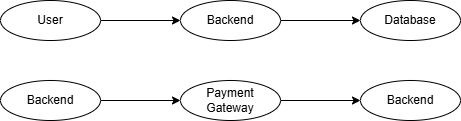

The diagram above was exported from draw.io. Its source (the exported page's mxGraphModel, read from the mxfile embedded in the PNG):
<mxGraphModel dx="778" dy="454" grid="1" gridSize="10" guides="1" tooltips="1" connect="1" arrows="1" fold="1" page="1" pageScale="1" pageWidth="850" pageHeight="1100" math="0" shadow="0">
  <root>
    <mxCell id="0" />
    <mxCell id="1" parent="0" />
    <mxCell id="fWGxtreOSvd_I2SyTV1s-3" edge="1" parent="1" source="fWGxtreOSvd_I2SyTV1s-1" style="edgeStyle=orthogonalEdgeStyle;rounded=0;orthogonalLoop=1;jettySize=auto;html=1;" target="fWGxtreOSvd_I2SyTV1s-2" value="">
      <mxGeometry relative="1" as="geometry" />
    </mxCell>
    <mxCell id="fWGxtreOSvd_I2SyTV1s-1" parent="1" style="ellipse;whiteSpace=wrap;html=1;align=center;" value="User" vertex="1">
      <mxGeometry height="40" width="100" x="120" y="160" as="geometry" />
    </mxCell>
    <mxCell id="fWGxtreOSvd_I2SyTV1s-5" edge="1" parent="1" source="fWGxtreOSvd_I2SyTV1s-2" style="edgeStyle=orthogonalEdgeStyle;rounded=0;orthogonalLoop=1;jettySize=auto;html=1;" target="fWGxtreOSvd_I2SyTV1s-4" value="">
      <mxGeometry relative="1" as="geometry" />
    </mxCell>
    <mxCell id="fWGxtreOSvd_I2SyTV1s-2" parent="1" style="ellipse;whiteSpace=wrap;html=1;align=center;" value="Backend" vertex="1">
      <mxGeometry height="40" width="100" x="300" y="160" as="geometry" />
    </mxCell>
    <mxCell id="fWGxtreOSvd_I2SyTV1s-4" parent="1" style="ellipse;whiteSpace=wrap;html=1;align=center;" value="Database" vertex="1">
      <mxGeometry height="40" width="100" x="480" y="160" as="geometry" />
    </mxCell>
    <mxCell id="fWGxtreOSvd_I2SyTV1s-8" edge="1" parent="1" source="fWGxtreOSvd_I2SyTV1s-6" style="edgeStyle=orthogonalEdgeStyle;rounded=0;orthogonalLoop=1;jettySize=auto;html=1;" target="fWGxtreOSvd_I2SyTV1s-7" value="">
      <mxGeometry relative="1" as="geometry" />
    </mxCell>
    <mxCell id="fWGxtreOSvd_I2SyTV1s-6" parent="1" style="ellipse;whiteSpace=wrap;html=1;align=center;" value="Backend" vertex="1">
      <mxGeometry height="40" width="100" x="120" y="240" as="geometry" />
    </mxCell>
    <mxCell id="fWGxtreOSvd_I2SyTV1s-10" edge="1" parent="1" source="fWGxtreOSvd_I2SyTV1s-7" style="edgeStyle=orthogonalEdgeStyle;rounded=0;orthogonalLoop=1;jettySize=auto;html=1;" target="fWGxtreOSvd_I2SyTV1s-9" value="">
      <mxGeometry relative="1" as="geometry" />
    </mxCell>
    <mxCell id="fWGxtreOSvd_I2SyTV1s-7" parent="1" style="ellipse;whiteSpace=wrap;html=1;align=center;" value="Payment Gateway" vertex="1">
      <mxGeometry height="40" width="100" x="300" y="240" as="geometry" />
    </mxCell>
    <mxCell id="fWGxtreOSvd_I2SyTV1s-9" parent="1" style="ellipse;whiteSpace=wrap;html=1;align=center;" value="Backend" vertex="1">
      <mxGeometry height="40" width="100" x="480" y="240" as="geometry" />
    </mxCell>
  </root>
</mxGraphModel>